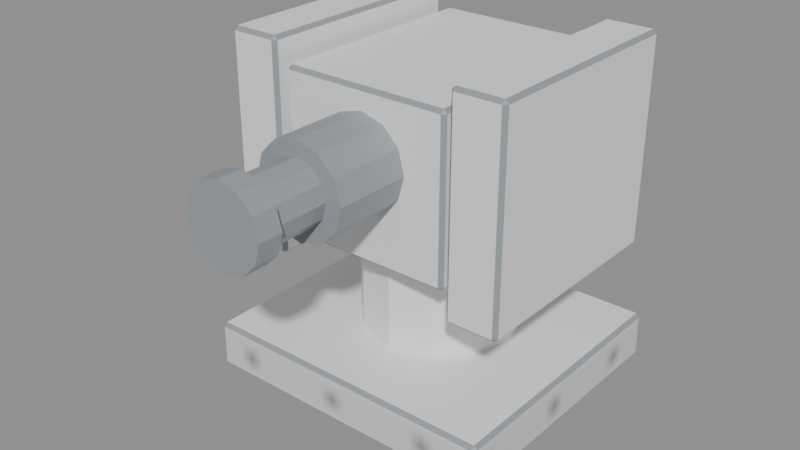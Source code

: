 # Source: model.blend  (saved by Blender 5.2.45; exported with 4.5.12 LTS)
import bpy
from mathutils import Matrix  # noqa: F401  (used for matrix-valued properties, if any)

bpy.ops.wm.read_factory_settings(use_empty=True)
scene = bpy.context.scene
scene.name = 'Scene'

# ---- images (referenced by path relative to the original .blend; pixels are not part of the script)
import os
ASSET_DIR = os.environ.get("B2B_ASSET_DIR", "")  # directory of the original .blend (textures are referenced by path, not embedded)
HERE = os.path.dirname(os.path.abspath(__file__))  # packed textures are extracted next to this script under _unpacked/

def load_image(name, relpath, width, height, colorspace="sRGB"):
    """Load a texture the original file referenced (path relative to the .blend, or extracted next to this script)."""
    p = next((c for c in (os.path.join(HERE, relpath), os.path.join(ASSET_DIR, relpath)) if relpath and os.path.exists(c)), "")
    if p:
        img = bpy.data.images.load(p, check_existing=True)
        img.name = name
    else:  # same state as the original file: an image datablock whose file is absent (Cycles renders it pink)
        img = bpy.data.images.new(name, width, height)
        img.source = "FILE"
        img.filepath = "//" + (relpath or name)
    img.colorspace_settings.name = colorspace
    return img
img_cannon_wear = load_image('cannon-wear', '_unpacked/cannon-wear.08cea20e.png', 32, 32, 'sRGB')
img_cannon_steel = load_image('cannon-steel', '_unpacked/cannon-steel.4158ae6b.png', 32, 32, 'sRGB')

# ---- materials (node trees are filled in below, after node groups)
mat_painted_metal = bpy.data.materials.new('painted_metal')
mat_bare_metal = bpy.data.materials.new('bare_metal')

# ---- material node trees
mat_painted_metal.use_nodes = True; mat_painted_metal.node_tree.nodes.clear()
_N = mat_painted_metal.node_tree.nodes; _L = mat_painted_metal.node_tree.links
n0 = _N.new('ShaderNodeBsdfPrincipled'); n0.name = 'Principled BSDF'; n0.location = (-200, 100)
n0.inputs[10].default_value = 0.005
n1 = _N.new('ShaderNodeOutputMaterial'); n1.name = 'Material Output'; n1.location = (200, 100)
n2 = _N.new('ShaderNodeTexImage'); n2.name = 'Image Texture'; n2.location = (0, 0)
n2.image = img_cannon_wear
_L.new(n0.outputs[0], n1.inputs[0])
_L.new(n2.outputs[0], n0.inputs[0])
n1.is_active_output = True
mat_bare_metal.use_nodes = True; mat_bare_metal.node_tree.nodes.clear()
_N = mat_bare_metal.node_tree.nodes; _L = mat_bare_metal.node_tree.links
n0 = _N.new('ShaderNodeBsdfPrincipled'); n0.name = 'Principled BSDF'; n0.location = (-200, 100)
n0.inputs[0].default_value = (0.3, 0.33, 0.36, 1.0)
n0.inputs[10].default_value = 0.005
n1 = _N.new('ShaderNodeOutputMaterial'); n1.name = 'Material Output'; n1.location = (200, 100)
n2 = _N.new('ShaderNodeTexImage'); n2.name = 'Image Texture'; n2.location = (0, 0)
n2.image = img_cannon_steel
_L.new(n0.outputs[0], n1.inputs[0])
n1.is_active_output = True

# ---- meshes
me_cube = bpy.data.meshes.new('Cube')
me_cube.from_pydata([(-0.156, -0.116, 0.0), (-0.156, -0.12, 0.004), (-0.16, -0.116, 0.004), (-0.156, -0.12, 0.046), (-0.156, -0.116, 0.05), (-0.16, -0.116, 0.046), (-0.156, 0.166, 0.0), (-0.16, 0.166, 0.004), (-0.156, 0.17, 0.004), (-0.156, 0.166, 0.05), (-0.156, 0.17, 0.046), (-0.16, 0.166, 0.046), (0.156, -0.116, 0.0), (0.16, -0.116, 0.004), (0.156, -0.12, 0.004), (0.156, -0.116, 0.05), (0.156, -0.12, 0.046), (0.16, -0.116, 0.046), (0.156, 0.166, 0.0), (0.156, 0.17, 0.004), (0.16, 0.166, 0.004), (0.156, 0.166, 0.05), (0.16, 0.166, 0.046), (0.156, 0.17, 0.046), (0.0, 0.125, 0.045), (0.0, 0.125, 0.155), (0.0425, 0.1136, 0.045), (0.0425, 0.1136, 0.155), (0.07361, 0.0825, 0.045), (0.07361, 0.0825, 0.155), (0.085, 0.04, 0.045), (0.085, 0.04, 0.155), (0.07361, -0.0025, 0.045), (0.07361, -0.0025, 0.155), (0.0425, -0.03361, 0.045), (0.0425, -0.03361, 0.155), (0.0, -0.045, 0.045), (0.0, -0.045, 0.155), (-0.0425, -0.03361, 0.045), (-0.0425, -0.03361, 0.155), (-0.07361, -0.0025, 0.045), (-0.07361, -0.0025, 0.155), (-0.085, 0.04, 0.045), (-0.085, 0.04, 0.155), (-0.07361, 0.0825, 0.045), (-0.07361, 0.0825, 0.155), (-0.0425, 0.1136, 0.045), (-0.0425, 0.1136, 0.155), (-0.086, -0.076, 0.16), (-0.086, -0.08, 0.164), (-0.09, -0.076, 0.164), (-0.086, -0.08, 0.326), (-0.086, -0.076, 0.33), (-0.09, -0.076, 0.326), (-0.086, 0.156, 0.16), (-0.09, 0.156, 0.164), (-0.086, 0.16, 0.164), (-0.086, 0.156, 0.33), (-0.086, 0.16, 0.326), (-0.09, 0.156, 0.326), (0.086, -0.076, 0.16), (0.09, -0.076, 0.164), (0.086, -0.08, 0.164), (0.086, -0.076, 0.33), (0.086, -0.08, 0.326), (0.09, -0.076, 0.326), (0.086, 0.156, 0.16), (0.086, 0.16, 0.164), (0.09, 0.156, 0.164), (0.086, 0.156, 0.33), (0.09, 0.156, 0.326), (0.086, 0.16, 0.326), (-0.1485, -0.081, 0.135), (-0.1485, -0.085, 0.139), (-0.1525, -0.081, 0.139), (-0.1485, -0.085, 0.351), (-0.1485, -0.081, 0.355), (-0.1525, -0.081, 0.351), (-0.1485, 0.151, 0.135), (-0.1525, 0.151, 0.139), (-0.1485, 0.155, 0.139), (-0.1485, 0.151, 0.355), (-0.1485, 0.155, 0.351), (-0.1525, 0.151, 0.351), (-0.1015, -0.081, 0.135), (-0.0975, -0.081, 0.139), (-0.1015, -0.085, 0.139), (-0.1015, -0.081, 0.355), (-0.1015, -0.085, 0.351), (-0.0975, -0.081, 0.351), (-0.1015, 0.151, 0.135), (-0.1015, 0.155, 0.139), (-0.0975, 0.151, 0.139), (-0.1015, 0.151, 0.355), (-0.0975, 0.151, 0.351), (-0.1015, 0.155, 0.351), (0.1015, -0.081, 0.135), (0.1015, -0.085, 0.139), (0.0975, -0.081, 0.139), (0.1015, -0.085, 0.351), (0.1015, -0.081, 0.355), (0.0975, -0.081, 0.351), (0.1015, 0.151, 0.135), (0.0975, 0.151, 0.139), (0.1015, 0.155, 0.139), (0.1015, 0.151, 0.355), (0.1015, 0.155, 0.351), (0.0975, 0.151, 0.351), (0.1485, -0.081, 0.135), (0.1525, -0.081, 0.139), (0.1485, -0.085, 0.139), (0.1485, -0.081, 0.355), (0.1485, -0.085, 0.351), (0.1525, -0.081, 0.351), (0.1485, 0.151, 0.135), (0.1485, 0.155, 0.139), (0.1525, 0.151, 0.139), (0.1485, 0.151, 0.355), (0.1525, 0.151, 0.351), (0.1485, 0.155, 0.351), (0.0, -0.06, 0.308), (0.0, -0.16, 0.308), (0.024, -0.06, 0.3016), (0.024, -0.16, 0.3016), (0.04157, -0.06, 0.284), (0.04157, -0.16, 0.284), (0.048, -0.06, 0.26), (0.048, -0.16, 0.26), (0.04157, -0.06, 0.236), (0.04157, -0.16, 0.236), (0.024, -0.06, 0.2184), (0.024, -0.16, 0.2184), (0.0, -0.06, 0.212), (0.0, -0.16, 0.212), (-0.024, -0.06, 0.2184), (-0.024, -0.16, 0.2184), (-0.04157, -0.06, 0.236), (-0.04157, -0.16, 0.236), (-0.048, -0.06, 0.26), (-0.048, -0.16, 0.26), (-0.04157, -0.06, 0.284), (-0.04157, -0.16, 0.284), (-0.024, -0.06, 0.3016), (-0.024, -0.16, 0.3016), (0.0, -0.12, 0.292), (0.0, -0.24, 0.292), (0.016, -0.12, 0.2877), (0.016, -0.24, 0.2877), (0.02771, -0.12, 0.276), (0.02771, -0.24, 0.276), (0.032, -0.12, 0.26), (0.032, -0.24, 0.26), (0.02771, -0.12, 0.244), (0.02771, -0.24, 0.244), (0.016, -0.12, 0.2323), (0.016, -0.24, 0.2323), (0.0, -0.12, 0.228), (0.0, -0.24, 0.228), (-0.016, -0.12, 0.2323), (-0.016, -0.24, 0.2323), (-0.02771, -0.12, 0.244), (-0.02771, -0.24, 0.244), (-0.032, -0.12, 0.26), (-0.032, -0.24, 0.26), (-0.02771, -0.12, 0.276), (-0.02771, -0.24, 0.276), (-0.016, -0.12, 0.2877), (-0.016, -0.24, 0.2877), (0.0, -0.2195, 0.302), (0.0, -0.2445, 0.302), (0.021, -0.2195, 0.2964), (0.021, -0.2445, 0.2964), (0.03637, -0.2195, 0.281), (0.03637, -0.2445, 0.281), (0.042, -0.2195, 0.26), (0.042, -0.2445, 0.26), (0.03637, -0.2195, 0.239), (0.03637, -0.2445, 0.239), (0.021, -0.2195, 0.2236), (0.021, -0.2445, 0.2236), (0.0, -0.2195, 0.218), (0.0, -0.2445, 0.218), (-0.021, -0.2195, 0.2236), (-0.021, -0.2445, 0.2236), (-0.03637, -0.2195, 0.239), (-0.03637, -0.2445, 0.239), (-0.042, -0.2195, 0.26), (-0.042, -0.2445, 0.26), (-0.03637, -0.2195, 0.281), (-0.03637, -0.2445, 0.281), (-0.021, -0.2195, 0.2964), (-0.021, -0.2445, 0.2964), (-0.066, 0.1675, 0.185), (-0.066, 0.1635, 0.189), (-0.07, 0.1675, 0.189), (-0.066, 0.1635, 0.301), (-0.066, 0.1675, 0.305), (-0.07, 0.1675, 0.301), (-0.066, 0.1845, 0.185), (-0.07, 0.1845, 0.189), (-0.066, 0.1885, 0.189), (-0.066, 0.1845, 0.305), (-0.066, 0.1885, 0.301), (-0.07, 0.1845, 0.301), (0.066, 0.1675, 0.185), (0.07, 0.1675, 0.189), (0.066, 0.1635, 0.189), (0.066, 0.1675, 0.305), (0.066, 0.1635, 0.301), (0.07, 0.1675, 0.301), (0.066, 0.1845, 0.185), (0.066, 0.1885, 0.189), (0.07, 0.1845, 0.189), (0.066, 0.1845, 0.305), (0.07, 0.1845, 0.301), (0.066, 0.1885, 0.301)], [], [(0, 1, 2), (3, 4, 5), (6, 7, 8), (9, 10, 11), (12, 13, 14), (15, 16, 17), (18, 19, 20), (21, 22, 23), (6, 0, 2, 7), (1, 3, 5, 2), (4, 9, 11, 5), (10, 8, 7, 11), (18, 6, 8, 19), (9, 21, 23, 10), (22, 20, 19, 23), (12, 18, 20, 13), (21, 15, 17, 22), (16, 14, 13, 17), (0, 12, 14, 1), (15, 4, 3, 16), (6, 18, 12, 0), (2, 5, 11, 7), (14, 16, 3, 1), (21, 9, 4, 15), (8, 10, 23, 19), (20, 22, 17, 13), (24, 25, 27, 26), (26, 27, 29, 28), (28, 29, 31, 30), (30, 31, 33, 32), (32, 33, 35, 34), (34, 35, 37, 36), (36, 37, 39, 38), (38, 39, 41, 40), (40, 41, 43, 42), (42, 43, 45, 44), (27, 25, 47, 45, 43, 41, 39, 37, 35, 33, 31, 29), (44, 45, 47, 46), (46, 47, 25, 24), (24, 26, 28, 30, 32, 34, 36, 38, 40, 42, 44, 46), (48, 49, 50), (51, 52, 53), (54, 55, 56), (57, 58, 59), (60, 61, 62), (63, 64, 65), (66, 67, 68), (69, 70, 71), (54, 48, 50, 55), (49, 51, 53, 50), (52, 57, 59, 53), (58, 56, 55, 59), (66, 54, 56, 67), (57, 69, 71, 58), (70, 68, 67, 71), (60, 66, 68, 61), (69, 63, 65, 70), (64, 62, 61, 65), (48, 60, 62, 49), (63, 52, 51, 64), (54, 66, 60, 48), (50, 53, 59, 55), (62, 64, 51, 49), (69, 57, 52, 63), (56, 58, 71, 67), (68, 70, 65, 61), (72, 73, 74), (75, 76, 77), (78, 79, 80), (81, 82, 83), (84, 85, 86), (87, 88, 89), (90, 91, 92), (93, 94, 95), (78, 72, 74, 79), (73, 75, 77, 74), (76, 81, 83, 77), (82, 80, 79, 83), (90, 78, 80, 91), (81, 93, 95, 82), (94, 92, 91, 95), (84, 90, 92, 85), (93, 87, 89, 94), (88, 86, 85, 89), (72, 84, 86, 73), (87, 76, 75, 88), (78, 90, 84, 72), (74, 77, 83, 79), (86, 88, 75, 73), (93, 81, 76, 87), (80, 82, 95, 91), (92, 94, 89, 85), (96, 97, 98), (99, 100, 101), (102, 103, 104), (105, 106, 107), (108, 109, 110), (111, 112, 113), (114, 115, 116), (117, 118, 119), (102, 96, 98, 103), (97, 99, 101, 98), (100, 105, 107, 101), (106, 104, 103, 107), (114, 102, 104, 115), (105, 117, 119, 106), (118, 116, 115, 119), (108, 114, 116, 109), (117, 111, 113, 118), (112, 110, 109, 113), (96, 108, 110, 97), (111, 100, 99, 112), (102, 114, 108, 96), (98, 101, 107, 103), (110, 112, 99, 97), (117, 105, 100, 111), (104, 106, 119, 115), (116, 118, 113, 109), (120, 121, 123, 122), (122, 123, 125, 124), (124, 125, 127, 126), (126, 127, 129, 128), (128, 129, 131, 130), (130, 131, 133, 132), (132, 133, 135, 134), (134, 135, 137, 136), (136, 137, 139, 138), (138, 139, 141, 140), (123, 121, 143, 141, 139, 137, 135, 133, 131, 129, 127, 125), (140, 141, 143, 142), (142, 143, 121, 120), (120, 122, 124, 126, 128, 130, 132, 134, 136, 138, 140, 142), (144, 145, 147, 146), (146, 147, 149, 148), (148, 149, 151, 150), (150, 151, 153, 152), (152, 153, 155, 154), (154, 155, 157, 156), (156, 157, 159, 158), (158, 159, 161, 160), (160, 161, 163, 162), (162, 163, 165, 164), (147, 145, 167, 165, 163, 161, 159, 157, 155, 153, 151, 149), (164, 165, 167, 166), (166, 167, 145, 144), (144, 146, 148, 150, 152, 154, 156, 158, 160, 162, 164, 166), (168, 169, 171, 170), (170, 171, 173, 172), (172, 173, 175, 174), (174, 175, 177, 176), (176, 177, 179, 178), (178, 179, 181, 180), (180, 181, 183, 182), (182, 183, 185, 184), (184, 185, 187, 186), (186, 187, 189, 188), (171, 169, 191, 189, 187, 185, 183, 181, 179, 177, 175, 173), (188, 189, 191, 190), (190, 191, 169, 168), (168, 170, 172, 174, 176, 178, 180, 182, 184, 186, 188, 190), (192, 193, 194), (195, 196, 197), (198, 199, 200), (201, 202, 203), (204, 205, 206), (207, 208, 209), (210, 211, 212), (213, 214, 215), (198, 192, 194, 199), (193, 195, 197, 194), (196, 201, 203, 197), (202, 200, 199, 203), (210, 198, 200, 211), (201, 213, 215, 202), (214, 212, 211, 215), (204, 210, 212, 205), (213, 207, 209, 214), (208, 206, 205, 209), (192, 204, 206, 193), (207, 196, 195, 208), (198, 210, 204, 192), (194, 197, 203, 199), (206, 208, 195, 193), (213, 201, 196, 207), (200, 202, 215, 211), (212, 214, 209, 205)])
me_cube.polygons.foreach_set('material_index', [1, 1, 1, 1, 1, 1, 1, 1, 1, 1, 1, 1, 1, 1, 1, 1, 1, 1, 1, 1, 0, 0, 0, 0, 0, 0, 0, 0, 0, 0, 0, 0, 0, 0, 0, 0, 0, 0, 0, 0, 1, 1, 1, 1, 1, 1, 1, 1, 1, 1, 1, 1, 1, 1, 1, 1, 1, 1, 1, 1, 0, 0, 0, 0, 0, 0, 1, 1, 1, 1, 1, 1, 1, 1, 1, 1, 1, 1, 1, 1, 1, 1, 1, 1, 1, 1, 0, 0, 0, 0, 0, 0, 1, 1, 1, 1, 1, 1, 1, 1, 1, 1, 1, 1, 1, 1, 1, 1, 1, 1, 1, 1, 0, 0, 0, 0, 0, 0, 1, 1, 1, 1, 1, 1, 1, 1, 1, 1, 1, 1, 1, 1, 1, 1, 1, 1, 1, 1, 1, 1, 1, 1, 1, 1, 1, 1, 1, 1, 1, 1, 1, 1, 1, 1, 1, 1, 1, 1, 1, 1, 1, 1, 1, 1, 1, 1, 1, 1, 1, 1, 1, 1, 1, 1, 1, 1, 1, 1, 1, 1, 0, 0, 0, 0, 0, 0])
_uv = me_cube.uv_layers.new(name='Surface projection')
_uv.uv.foreach_set('vector', [0.188, 0.0, 0.188, 0.008, 0.18, 0.008, 0.188, 0.092, 0.188, 0.1, 0.18, 0.092, 0.188, 0.0, 0.18, 0.008, 0.188, 0.008, 0.188, 0.1, 0.188, 0.092, 0.18, 0.092, 0.812, 0.0, 0.82, 0.008, 0.812, 0.008, 0.812, 0.1, 0.812, 0.092, 0.82, 0.092, 0.812, 0.0, 0.812, 0.008, 0.82, 0.008, 0.812, 0.1, 0.82, 0.092, 0.812, 0.092, 0.168, 0.0, 0.732, 0.0, 0.732, 0.008, 0.168, 0.008, 0.188, 0.008, 0.188, 0.092, 0.18, 0.092, 0.18, 0.008, 0.732, 0.1, 0.168, 0.1, 0.168, 0.092, 0.732, 0.092, 0.188, 0.092, 0.188, 0.008, 0.18, 0.008, 0.18, 0.092, 0.812, 0.0, 0.188, 0.0, 0.188, 0.008, 0.812, 0.008, 0.188, 0.1, 0.812, 0.1, 0.812, 0.092, 0.188, 0.092, 0.82, 0.092, 0.82, 0.008, 0.812, 0.008, 0.812, 0.092, 0.732, 0.0, 0.168, 0.0, 0.168, 0.008, 0.732, 0.008, 0.168, 0.1, 0.732, 0.1, 0.732, 0.092, 0.168, 0.092, 0.812, 0.092, 0.812, 0.008, 0.82, 0.008, 0.82, 0.092, 0.188, 0.0, 0.812, 0.0, 0.812, 0.008, 0.188, 0.008, 0.812, 0.1, 0.188, 0.1, 0.188, 0.092, 0.812, 0.092, 0.188, 0.168, 0.812, 0.168, 0.812, 0.732, 0.188, 0.732, 0.732, 0.008, 0.732, 0.092, 0.168, 0.092, 0.168, 0.008, 0.812, 0.008, 0.812, 0.092, 0.188, 0.092, 0.188, 0.008, 0.812, 0.168, 0.188, 0.168, 0.188, 0.732, 0.812, 0.732, 0.188, 0.008, 0.188, 0.092, 0.812, 0.092, 0.812, 0.008, 0.168, 0.008, 0.168, 0.092, 0.732, 0.092, 0.732, 0.008, 0.5, 0.09, 0.5, 0.31, 0.585, 0.31, 0.585, 0.09, 0.2728, 0.09, 0.2728, 0.31, 0.335, 0.31, 0.335, 0.09, 0.335, 0.09, 0.335, 0.31, 0.42, 0.31, 0.42, 0.09, 0.42, 0.09, 0.42, 0.31, 0.505, 0.31, 0.505, 0.09, 0.6472, 0.09, 0.6472, 0.31, 0.585, 0.31, 0.585, 0.09, 0.585, 0.09, 0.585, 0.31, 0.5, 0.31, 0.5, 0.09, 0.5, 0.09, 0.5, 0.31, 0.415, 0.31, 0.415, 0.09, 0.415, 0.09, 0.415, 0.31, 0.3528, 0.31, 0.3528, 0.09, 0.505, 0.09, 0.505, 0.31, 0.42, 0.31, 0.42, 0.09, 0.42, 0.09, 0.42, 0.31, 0.335, 0.31, 0.335, 0.09, 0.585, 0.2728, 0.5, 0.25, 0.415, 0.2728, 0.3528, 0.335, 0.33, 0.42, 0.3528, 0.505, 0.415, 0.5672, 0.5, 0.59, 0.585, 0.5672, 0.6472, 0.505, 0.67, 0.42, 0.6472, 0.335, 0.335, 0.09, 0.335, 0.31, 0.2728, 0.31, 0.2728, 0.09, 0.415, 0.09, 0.415, 0.31, 0.5, 0.31, 0.5, 0.09, 0.5, 0.25, 0.585, 0.2728, 0.6472, 0.335, 0.67, 0.42, 0.6472, 0.505, 0.585, 0.5672, 0.5, 0.59, 0.415, 0.5672, 0.3528, 0.505, 0.33, 0.42, 0.3528, 0.335, 0.415, 0.2728, 0.328, 0.32, 0.328, 0.328, 0.32, 0.328, 0.328, 0.652, 0.328, 0.66, 0.32, 0.652, 0.328, 0.32, 0.32, 0.328, 0.328, 0.328, 0.328, 0.66, 0.328, 0.652, 0.32, 0.652, 0.672, 0.32, 0.68, 0.328, 0.672, 0.328, 0.672, 0.66, 0.672, 0.652, 0.68, 0.652, 0.672, 0.32, 0.672, 0.328, 0.68, 0.328, 0.672, 0.66, 0.68, 0.652, 0.672, 0.652, 0.188, 0.32, 0.652, 0.32, 0.652, 0.328, 0.188, 0.328, 0.328, 0.328, 0.328, 0.652, 0.32, 0.652, 0.32, 0.328, 0.652, 0.66, 0.188, 0.66, 0.188, 0.652, 0.652, 0.652, 0.328, 0.652, 0.328, 0.328, 0.32, 0.328, 0.32, 0.652, 0.672, 0.32, 0.328, 0.32, 0.328, 0.328, 0.672, 0.328, 0.328, 0.66, 0.672, 0.66, 0.672, 0.652, 0.328, 0.652, 0.68, 0.652, 0.68, 0.328, 0.672, 0.328, 0.672, 0.652, 0.652, 0.32, 0.188, 0.32, 0.188, 0.328, 0.652, 0.328, 0.188, 0.66, 0.652, 0.66, 0.652, 0.652, 0.188, 0.652, 0.672, 0.652, 0.672, 0.328, 0.68, 0.328, 0.68, 0.652, 0.328, 0.32, 0.672, 0.32, 0.672, 0.328, 0.328, 0.328, 0.672, 0.66, 0.328, 0.66, 0.328, 0.652, 0.672, 0.652, 0.328, 0.188, 0.672, 0.188, 0.672, 0.652, 0.328, 0.652, 0.652, 0.328, 0.652, 0.652, 0.188, 0.652, 0.188, 0.328, 0.672, 0.328, 0.672, 0.652, 0.328, 0.652, 0.328, 0.328, 0.672, 0.188, 0.328, 0.188, 0.328, 0.652, 0.672, 0.652, 0.328, 0.328, 0.328, 0.652, 0.672, 0.652, 0.672, 0.328, 0.188, 0.328, 0.188, 0.652, 0.652, 0.652, 0.652, 0.328, 0.203, 0.662, 0.203, 0.67, 0.195, 0.662, 0.203, 0.67, 0.203, 0.662, 0.195, 0.662, 0.203, 0.27, 0.195, 0.278, 0.203, 0.278, 0.203, 0.198, 0.203, 0.19, 0.195, 0.198, 0.297, 0.662, 0.305, 0.662, 0.297, 0.67, 0.297, 0.662, 0.297, 0.67, 0.305, 0.662, 0.297, 0.27, 0.297, 0.278, 0.305, 0.278, 0.297, 0.198, 0.305, 0.198, 0.297, 0.19, 0.203, 0.198, 0.203, 0.662, 0.195, 0.662, 0.195, 0.198, 0.203, 0.278, 0.203, 0.702, 0.195, 0.702, 0.195, 0.278, 0.203, 0.662, 0.203, 0.198, 0.195, 0.198, 0.195, 0.662, 0.203, 0.702, 0.203, 0.278, 0.195, 0.278, 0.195, 0.702, 0.297, 0.27, 0.203, 0.27, 0.203, 0.278, 0.297, 0.278, 0.203, 0.198, 0.297, 0.198, 0.297, 0.19, 0.203, 0.19, 0.305, 0.702, 0.305, 0.278, 0.297, 0.278, 0.297, 0.702, 0.297, 0.662, 0.297, 0.198, 0.305, 0.198, 0.305, 0.662, 0.297, 0.198, 0.297, 0.662, 0.305, 0.662, 0.305, 0.198, 0.297, 0.702, 0.297, 0.278, 0.305, 0.278, 0.305, 0.702, 0.203, 0.662, 0.297, 0.662, 0.297, 0.67, 0.203, 0.67, 0.297, 0.662, 0.203, 0.662, 0.203, 0.67, 0.297, 0.67, 0.203, 0.198, 0.297, 0.198, 0.297, 0.662, 0.203, 0.662, 0.662, 0.278, 0.662, 0.702, 0.198, 0.702, 0.198, 0.278, 0.297, 0.278, 0.297, 0.702, 0.203, 0.702, 0.203, 0.278, 0.297, 0.198, 0.203, 0.198, 0.203, 0.662, 0.297, 0.662, 0.203, 0.278, 0.203, 0.702, 0.297, 0.702, 0.297, 0.278, 0.198, 0.278, 0.198, 0.702, 0.662, 0.702, 0.662, 0.278, 0.703, 0.662, 0.703, 0.67, 0.695, 0.662, 0.703, 0.67, 0.703, 0.662, 0.695, 0.662, 0.703, 0.27, 0.695, 0.278, 0.703, 0.278, 0.703, 0.198, 0.703, 0.19, 0.695, 0.198, 0.797, 0.662, 0.805, 0.662, 0.797, 0.67, 0.797, 0.662, 0.797, 0.67, 0.805, 0.662, 0.797, 0.27, 0.797, 0.278, 0.805, 0.278, 0.797, 0.198, 0.805, 0.198, 0.797, 0.19, 0.703, 0.198, 0.703, 0.662, 0.695, 0.662, 0.695, 0.198, 0.703, 0.278, 0.703, 0.702, 0.695, 0.702, 0.695, 0.278, 0.703, 0.662, 0.703, 0.198, 0.695, 0.198, 0.695, 0.662, 0.703, 0.702, 0.703, 0.278, 0.695, 0.278, 0.695, 0.702, 0.797, 0.27, 0.703, 0.27, 0.703, 0.278, 0.797, 0.278, 0.703, 0.198, 0.797, 0.198, 0.797, 0.19, 0.703, 0.19, 0.805, 0.702, 0.805, 0.278, 0.797, 0.278, 0.797, 0.702, 0.797, 0.662, 0.797, 0.198, 0.805, 0.198, 0.805, 0.662, 0.797, 0.198, 0.797, 0.662, 0.805, 0.662, 0.805, 0.198, 0.797, 0.702, 0.797, 0.278, 0.805, 0.278, 0.805, 0.702, 0.703, 0.662, 0.797, 0.662, 0.797, 0.67, 0.703, 0.67, 0.797, 0.662, 0.703, 0.662, 0.703, 0.67, 0.797, 0.67, 0.703, 0.198, 0.797, 0.198, 0.797, 0.662, 0.703, 0.662, 0.662, 0.278, 0.662, 0.702, 0.198, 0.702, 0.198, 0.278, 0.797, 0.278, 0.797, 0.702, 0.703, 0.702, 0.703, 0.278, 0.797, 0.198, 0.703, 0.198, 0.703, 0.662, 0.797, 0.662, 0.703, 0.278, 0.703, 0.702, 0.797, 0.702, 0.797, 0.278, 0.198, 0.278, 0.198, 0.702, 0.662, 0.702, 0.662, 0.278, 0.5, 0.62, 0.5, 0.82, 0.548, 0.82, 0.548, 0.62, 0.62, 0.6031, 0.82, 0.6031, 0.82, 0.568, 0.62, 0.568, 0.62, 0.568, 0.82, 0.568, 0.82, 0.52, 0.62, 0.52, 0.62, 0.52, 0.82, 0.52, 0.82, 0.472, 0.62, 0.472, 0.5831, 0.62, 0.5831, 0.82, 0.548, 0.82, 0.548, 0.62, 0.548, 0.62, 0.548, 0.82, 0.5, 0.82, 0.5, 0.62, 0.5, 0.62, 0.5, 0.82, 0.452, 0.82, 0.452, 0.62, 0.452, 0.62, 0.452, 0.82, 0.4169, 0.82, 0.4169, 0.62, 0.62, 0.472, 0.82, 0.472, 0.82, 0.52, 0.62, 0.52, 0.62, 0.52, 0.82, 0.52, 0.82, 0.568, 0.62, 0.568, 0.548, 0.6031, 0.5, 0.616, 0.452, 0.6031, 0.4169, 0.568, 0.404, 0.52, 0.4169, 0.472, 0.452, 0.4369, 0.5, 0.424, 0.548, 0.4369, 0.5831, 0.472, 0.596, 0.52, 0.5831, 0.568, 0.62, 0.568, 0.82, 0.568, 0.82, 0.6031, 0.62, 0.6031, 0.452, 0.62, 0.452, 0.82, 0.5, 0.82, 0.5, 0.62, 0.5, 0.616, 0.548, 0.6031, 0.5831, 0.568, 0.596, 0.52, 0.5831, 0.472, 0.548, 0.4369, 0.5, 0.424, 0.452, 0.4369, 0.4169, 0.472, 0.404, 0.52, 0.4169, 0.568, 0.452, 0.6031, 0.5, 0.74, 0.5, 0.98, 0.532, 0.98, 0.532, 0.74, 0.74, 0.5754, 0.98, 0.5754, 0.98, 0.552, 0.74, 0.552, 0.74, 0.552, 0.98, 0.552, 0.98, 0.52, 0.74, 0.52, 0.74, 0.52, 0.98, 0.52, 0.98, 0.488, 0.74, 0.488, 0.5554, 0.74, 0.5554, 0.98, 0.532, 0.98, 0.532, 0.74, 0.532, 0.74, 0.532, 0.98, 0.5, 0.98, 0.5, 0.74, 0.5, 0.74, 0.5, 0.98, 0.468, 0.98, 0.468, 0.74, 0.468, 0.74, 0.468, 0.98, 0.4446, 0.98, 0.4446, 0.74, 0.74, 0.488, 0.98, 0.488, 0.98, 0.52, 0.74, 0.52, 0.74, 0.52, 0.98, 0.52, 0.98, 0.552, 0.74, 0.552, 0.532, 0.5754, 0.5, 0.584, 0.468, 0.5754, 0.4446, 0.552, 0.436, 0.52, 0.4446, 0.488, 0.468, 0.4646, 0.5, 0.456, 0.532, 0.4646, 0.5554, 0.488, 0.564, 0.52, 0.5554, 0.552, 0.74, 0.552, 0.98, 0.552, 0.98, 0.5754, 0.74, 0.5754, 0.468, 0.74, 0.468, 0.98, 0.5, 0.98, 0.5, 0.74, 0.5, 0.584, 0.532, 0.5754, 0.5554, 0.552, 0.564, 0.52, 0.5554, 0.488, 0.532, 0.4646, 0.5, 0.456, 0.468, 0.4646, 0.4446, 0.488, 0.436, 0.52, 0.4446, 0.552, 0.468, 0.5754, 0.5, 0.939, 0.5, 0.989, 0.542, 0.989, 0.542, 0.939, 0.939, 0.5927, 0.989, 0.5927, 0.989, 0.562, 0.939, 0.562, 0.939, 0.562, 0.989, 0.562, 0.989, 0.52, 0.939, 0.52, 0.939, 0.52, 0.989, 0.52, 0.989, 0.478, 0.939, 0.478, 0.5727, 0.939, 0.5727, 0.989, 0.542, 0.989, 0.542, 0.939, 0.542, 0.939, 0.542, 0.989, 0.5, 0.989, 0.5, 0.939, 0.5, 0.939, 0.5, 0.989, 0.458, 0.989, 0.458, 0.939, 0.458, 0.939, 0.458, 0.989, 0.4273, 0.989, 0.4273, 0.939, 0.939, 0.478, 0.989, 0.478, 0.989, 0.52, 0.939, 0.52, 0.939, 0.52, 0.989, 0.52, 0.989, 0.562, 0.939, 0.562, 0.542, 0.5927, 0.5, 0.604, 0.458, 0.5927, 0.4273, 0.562, 0.416, 0.52, 0.4273, 0.478, 0.458, 0.4473, 0.5, 0.436, 0.542, 0.4473, 0.5727, 0.478, 0.584, 0.52, 0.5727, 0.562, 0.939, 0.562, 0.989, 0.562, 0.989, 0.5927, 0.939, 0.5927, 0.458, 0.939, 0.458, 0.989, 0.5, 0.989, 0.5, 0.939, 0.5, 0.604, 0.542, 0.5927, 0.5727, 0.562, 0.584, 0.52, 0.5727, 0.478, 0.542, 0.4473, 0.5, 0.436, 0.458, 0.4473, 0.4273, 0.478, 0.416, 0.52, 0.4273, 0.562, 0.458, 0.5927, 0.165, 0.37, 0.173, 0.378, 0.165, 0.378, 0.173, 0.602, 0.165, 0.61, 0.165, 0.602, 0.131, 0.37, 0.131, 0.378, 0.123, 0.378, 0.131, 0.61, 0.123, 0.602, 0.131, 0.602, 0.165, 0.37, 0.165, 0.378, 0.173, 0.378, 0.165, 0.61, 0.173, 0.602, 0.165, 0.602, 0.131, 0.37, 0.123, 0.378, 0.131, 0.378, 0.131, 0.61, 0.131, 0.602, 0.123, 0.602, 0.131, 0.37, 0.165, 0.37, 0.165, 0.378, 0.131, 0.378, 0.173, 0.378, 0.173, 0.602, 0.165, 0.602, 0.165, 0.378, 0.165, 0.61, 0.131, 0.61, 0.131, 0.602, 0.165, 0.602, 0.123, 0.602, 0.123, 0.378, 0.131, 0.378, 0.131, 0.602, 0.632, 0.37, 0.368, 0.37, 0.368, 0.378, 0.632, 0.378, 0.368, 0.61, 0.632, 0.61, 0.632, 0.602, 0.368, 0.602, 0.131, 0.602, 0.131, 0.378, 0.123, 0.378, 0.123, 0.602, 0.165, 0.37, 0.131, 0.37, 0.131, 0.378, 0.165, 0.378, 0.131, 0.61, 0.165, 0.61, 0.165, 0.602, 0.131, 0.602, 0.173, 0.602, 0.173, 0.378, 0.165, 0.378, 0.165, 0.602, 0.368, 0.37, 0.632, 0.37, 0.632, 0.378, 0.368, 0.378, 0.632, 0.61, 0.368, 0.61, 0.368, 0.602, 0.632, 0.602, 0.368, 0.131, 0.632, 0.131, 0.632, 0.165, 0.368, 0.165, 0.165, 0.378, 0.165, 0.602, 0.131, 0.602, 0.131, 0.378, 0.632, 0.378, 0.632, 0.602, 0.368, 0.602, 0.368, 0.378, 0.632, 0.131, 0.368, 0.131, 0.368, 0.165, 0.632, 0.165, 0.368, 0.378, 0.368, 0.602, 0.632, 0.602, 0.632, 0.378, 0.131, 0.378, 0.131, 0.602, 0.165, 0.602, 0.165, 0.378])
me_cube.materials.append(mat_painted_metal)
me_cube.materials.append(mat_bare_metal)
me_cube.update()

# ---- objects
ob_cannon = bpy.data.objects.new('cannon', me_cube)

# ---- transforms, parenting, visibility, modifiers, constraints
ob_cannon.location = (0.0, 0.0, 0.0)

# ---- collection membership
scene.collection.objects.link(ob_cannon)

# ---- scene / render settings (as saved in the file)
scene.frame_start = 1; scene.frame_end = 250; scene.frame_set(1)
scene.render.engine = 'BLENDER_EEVEE_NEXT'
scene.render.bake_bias = 0.0
scene.render.bake_samples = 0
scene.render.compositor_device = 'GPU'
scene.eevee.use_volume_custom_range = False
scene.eevee.fast_gi_thickness_near = 0.1
scene.eevee.fast_gi_thickness_far = 0.0
scene.eevee.ray_tracing_options.screen_trace_thickness = 0.1
bpy.context.view_layer.update()

# ---- added for rendering (the .blend has no active camera and no usable light): camera, sun + grey world if the file has none
cam_auto = bpy.data.cameras.new('AutoCamera')
cam_auto.lens = 50.0
cam_auto.sensor_width = 36.0
cam_auto.clip_end = 1000.0
ob_auto_camera = bpy.data.objects.new('AutoCamera', cam_auto)
scene.collection.objects.link(ob_auto_camera)
ob_auto_camera.location = (0.59669, -0.744028, 0.654852)
ob_auto_camera.rotation_euler = (1.09748, -7.21219e-08, 0.694738)
scene.camera = ob_auto_camera
light_auto_sun = bpy.data.lights.new('AutoSun', 'SUN')
light_auto_sun.energy = 3.0
light_auto_sun.angle = 0.0523599
ob_auto_sun = bpy.data.objects.new('AutoSun', light_auto_sun)
scene.collection.objects.link(ob_auto_sun)
ob_auto_sun.rotation_euler = (0.872665, 0.174533, 0.523599)
if scene.world is None:
    world_auto = bpy.data.worlds.new('AutoWorld')
    world_auto.color = (0.3, 0.3, 0.3)
    scene.world = world_auto
bpy.context.view_layer.update()
